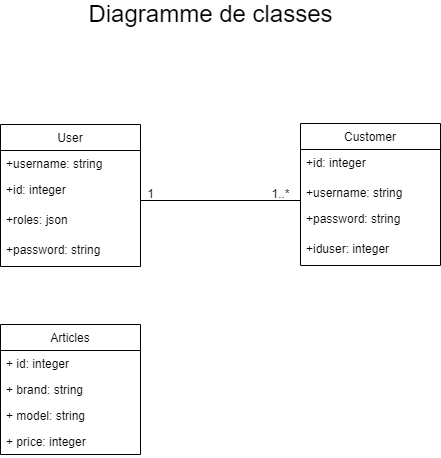

The diagram above was exported from draw.io. Its source (the exported page's mxGraphModel, read from the mxfile embedded in the PNG):
<mxGraphModel dx="1038" dy="489" grid="1" gridSize="10" guides="1" tooltips="1" connect="1" arrows="1" fold="1" page="1" pageScale="1" pageWidth="1654" pageHeight="2336" math="0" shadow="0">
  <root>
    <mxCell id="0" />
    <mxCell id="1" parent="0" />
    <mxCell id="wAkCeTtUFk05kEhaiOsj-1" value="User" style="swimlane;fontStyle=0;childLayout=stackLayout;horizontal=1;startSize=26;fillColor=none;horizontalStack=0;resizeParent=1;resizeParentMax=0;resizeLast=0;collapsible=1;marginBottom=0;" parent="1" vertex="1">
      <mxGeometry x="260" y="140" width="140" height="142" as="geometry" />
    </mxCell>
    <mxCell id="wAkCeTtUFk05kEhaiOsj-2" value="+username: string" style="text;strokeColor=none;fillColor=none;align=left;verticalAlign=top;spacingLeft=4;spacingRight=4;overflow=hidden;rotatable=0;points=[[0,0.5],[1,0.5]];portConstraint=eastwest;" parent="wAkCeTtUFk05kEhaiOsj-1" vertex="1">
      <mxGeometry y="26" width="140" height="26" as="geometry" />
    </mxCell>
    <mxCell id="wAkCeTtUFk05kEhaiOsj-5" value="+id: integer" style="text;strokeColor=none;fillColor=none;align=left;verticalAlign=top;spacingLeft=4;spacingRight=4;overflow=hidden;rotatable=0;points=[[0,0.5],[1,0.5]];portConstraint=eastwest;" parent="wAkCeTtUFk05kEhaiOsj-1" vertex="1">
      <mxGeometry y="52" width="140" height="30" as="geometry" />
    </mxCell>
    <mxCell id="wAkCeTtUFk05kEhaiOsj-6" value="+roles: json" style="text;strokeColor=none;fillColor=none;align=left;verticalAlign=top;spacingLeft=4;spacingRight=4;overflow=hidden;rotatable=0;points=[[0,0.5],[1,0.5]];portConstraint=eastwest;" parent="wAkCeTtUFk05kEhaiOsj-1" vertex="1">
      <mxGeometry y="82" width="140" height="30" as="geometry" />
    </mxCell>
    <mxCell id="wAkCeTtUFk05kEhaiOsj-7" value="+password: string" style="text;strokeColor=none;fillColor=none;align=left;verticalAlign=top;spacingLeft=4;spacingRight=4;overflow=hidden;rotatable=0;points=[[0,0.5],[1,0.5]];portConstraint=eastwest;" parent="wAkCeTtUFk05kEhaiOsj-1" vertex="1">
      <mxGeometry y="112" width="140" height="30" as="geometry" />
    </mxCell>
    <mxCell id="wAkCeTtUFk05kEhaiOsj-11" value="Articles" style="swimlane;fontStyle=0;childLayout=stackLayout;horizontal=1;startSize=26;fillColor=none;horizontalStack=0;resizeParent=1;resizeParentMax=0;resizeLast=0;collapsible=1;marginBottom=0;" parent="1" vertex="1">
      <mxGeometry x="260" y="340" width="140" height="130" as="geometry" />
    </mxCell>
    <mxCell id="wAkCeTtUFk05kEhaiOsj-12" value="+ id: integer" style="text;strokeColor=none;fillColor=none;align=left;verticalAlign=top;spacingLeft=4;spacingRight=4;overflow=hidden;rotatable=0;points=[[0,0.5],[1,0.5]];portConstraint=eastwest;" parent="wAkCeTtUFk05kEhaiOsj-11" vertex="1">
      <mxGeometry y="26" width="140" height="26" as="geometry" />
    </mxCell>
    <mxCell id="wAkCeTtUFk05kEhaiOsj-16" value="+ brand: string" style="text;strokeColor=none;fillColor=none;align=left;verticalAlign=top;spacingLeft=4;spacingRight=4;overflow=hidden;rotatable=0;points=[[0,0.5],[1,0.5]];portConstraint=eastwest;" parent="wAkCeTtUFk05kEhaiOsj-11" vertex="1">
      <mxGeometry y="52" width="140" height="26" as="geometry" />
    </mxCell>
    <mxCell id="wAkCeTtUFk05kEhaiOsj-17" value="+ model: string" style="text;strokeColor=none;fillColor=none;align=left;verticalAlign=top;spacingLeft=4;spacingRight=4;overflow=hidden;rotatable=0;points=[[0,0.5],[1,0.5]];portConstraint=eastwest;" parent="wAkCeTtUFk05kEhaiOsj-11" vertex="1">
      <mxGeometry y="78" width="140" height="26" as="geometry" />
    </mxCell>
    <mxCell id="wAkCeTtUFk05kEhaiOsj-19" value="+ price: integer" style="text;strokeColor=none;fillColor=none;align=left;verticalAlign=top;spacingLeft=4;spacingRight=4;overflow=hidden;rotatable=0;points=[[0,0.5],[1,0.5]];portConstraint=eastwest;" parent="wAkCeTtUFk05kEhaiOsj-11" vertex="1">
      <mxGeometry y="104" width="140" height="26" as="geometry" />
    </mxCell>
    <mxCell id="wAkCeTtUFk05kEhaiOsj-20" value="&lt;font style=&quot;font-size: 24px&quot;&gt;Diagramme de classes&lt;/font&gt;" style="text;html=1;align=center;verticalAlign=middle;resizable=0;points=[];autosize=1;strokeColor=none;" parent="1" vertex="1">
      <mxGeometry x="340" y="20" width="260" height="20" as="geometry" />
    </mxCell>
    <mxCell id="gQF2FBnDjcUZ9I1yHkpT-6" value="" style="line;strokeWidth=1;fillColor=none;align=left;verticalAlign=middle;spacingTop=-1;spacingLeft=3;spacingRight=3;rotatable=0;labelPosition=right;points=[];portConstraint=eastwest;" vertex="1" parent="1">
      <mxGeometry x="400" y="162" width="160" height="108" as="geometry" />
    </mxCell>
    <mxCell id="gQF2FBnDjcUZ9I1yHkpT-7" value="1" style="text;html=1;align=center;verticalAlign=middle;resizable=0;points=[];autosize=1;strokeColor=none;fillColor=none;" vertex="1" parent="1">
      <mxGeometry x="400" y="200" width="20" height="20" as="geometry" />
    </mxCell>
    <mxCell id="gQF2FBnDjcUZ9I1yHkpT-8" value="1..*" style="text;html=1;align=center;verticalAlign=middle;resizable=0;points=[];autosize=1;strokeColor=none;fillColor=none;" vertex="1" parent="1">
      <mxGeometry x="525" y="200" width="30" height="20" as="geometry" />
    </mxCell>
    <mxCell id="gQF2FBnDjcUZ9I1yHkpT-9" value="Customer" style="swimlane;fontStyle=0;childLayout=stackLayout;horizontal=1;startSize=26;fillColor=none;horizontalStack=0;resizeParent=1;resizeParentMax=0;resizeLast=0;collapsible=1;marginBottom=0;" vertex="1" parent="1">
      <mxGeometry x="560" y="139" width="140" height="142" as="geometry" />
    </mxCell>
    <mxCell id="gQF2FBnDjcUZ9I1yHkpT-11" value="+id: integer" style="text;strokeColor=none;fillColor=none;align=left;verticalAlign=top;spacingLeft=4;spacingRight=4;overflow=hidden;rotatable=0;points=[[0,0.5],[1,0.5]];portConstraint=eastwest;" vertex="1" parent="gQF2FBnDjcUZ9I1yHkpT-9">
      <mxGeometry y="26" width="140" height="30" as="geometry" />
    </mxCell>
    <mxCell id="gQF2FBnDjcUZ9I1yHkpT-10" value="+username: string" style="text;strokeColor=none;fillColor=none;align=left;verticalAlign=top;spacingLeft=4;spacingRight=4;overflow=hidden;rotatable=0;points=[[0,0.5],[1,0.5]];portConstraint=eastwest;" vertex="1" parent="gQF2FBnDjcUZ9I1yHkpT-9">
      <mxGeometry y="56" width="140" height="26" as="geometry" />
    </mxCell>
    <mxCell id="gQF2FBnDjcUZ9I1yHkpT-13" value="+password: string" style="text;strokeColor=none;fillColor=none;align=left;verticalAlign=top;spacingLeft=4;spacingRight=4;overflow=hidden;rotatable=0;points=[[0,0.5],[1,0.5]];portConstraint=eastwest;" vertex="1" parent="gQF2FBnDjcUZ9I1yHkpT-9">
      <mxGeometry y="82" width="140" height="30" as="geometry" />
    </mxCell>
    <mxCell id="gQF2FBnDjcUZ9I1yHkpT-12" value="+iduser: integer" style="text;strokeColor=none;fillColor=none;align=left;verticalAlign=top;spacingLeft=4;spacingRight=4;overflow=hidden;rotatable=0;points=[[0,0.5],[1,0.5]];portConstraint=eastwest;" vertex="1" parent="gQF2FBnDjcUZ9I1yHkpT-9">
      <mxGeometry y="112" width="140" height="30" as="geometry" />
    </mxCell>
  </root>
</mxGraphModel>